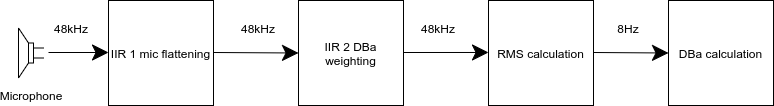

The diagram above was exported from draw.io. Its source (the exported page's mxGraphModel, read from the mxfile embedded in the PNG):
<mxGraphModel dx="1422" dy="857" grid="1" gridSize="10" guides="1" tooltips="1" connect="1" arrows="1" fold="1" page="1" pageScale="1" pageWidth="850" pageHeight="150" math="0" shadow="0">
  <root>
    <mxCell id="0" />
    <mxCell id="1" parent="0" />
    <mxCell id="aSVQz6umuUGGVyoqteNs-1" value="" style="pointerEvents=1;verticalLabelPosition=bottom;shadow=0;dashed=0;align=center;html=1;verticalAlign=top;shape=mxgraph.electrical.electro-mechanical.loudspeaker;hachureGap=4;rotation=-180;flipV=0;" vertex="1" parent="1">
      <mxGeometry x="40" y="50.5" width="25" height="50" as="geometry" />
    </mxCell>
    <mxCell id="aSVQz6umuUGGVyoqteNs-2" value="IIR 1 mic flattening" style="whiteSpace=wrap;html=1;aspect=fixed;hachureGap=4;pointerEvents=0;" vertex="1" parent="1">
      <mxGeometry x="130" y="23" width="105" height="105" as="geometry" />
    </mxCell>
    <mxCell id="aSVQz6umuUGGVyoqteNs-3" value="IIR 2 DBa weighting" style="whiteSpace=wrap;html=1;aspect=fixed;hachureGap=4;pointerEvents=0;" vertex="1" parent="1">
      <mxGeometry x="320" y="23" width="105" height="105" as="geometry" />
    </mxCell>
    <mxCell id="aSVQz6umuUGGVyoqteNs-4" value="RMS calculation" style="whiteSpace=wrap;html=1;aspect=fixed;hachureGap=4;pointerEvents=0;" vertex="1" parent="1">
      <mxGeometry x="510" y="23" width="105" height="105" as="geometry" />
    </mxCell>
    <mxCell id="aSVQz6umuUGGVyoqteNs-5" value="DBa calculation" style="whiteSpace=wrap;html=1;aspect=fixed;hachureGap=4;pointerEvents=0;" vertex="1" parent="1">
      <mxGeometry x="690" y="23" width="105" height="105" as="geometry" />
    </mxCell>
    <mxCell id="aSVQz6umuUGGVyoqteNs-6" value="Microphone" style="text;html=1;strokeColor=none;fillColor=none;align=center;verticalAlign=middle;whiteSpace=wrap;rounded=0;hachureGap=4;pointerEvents=0;" vertex="1" parent="1">
      <mxGeometry x="32.5" y="108" width="40" height="20" as="geometry" />
    </mxCell>
    <mxCell id="aSVQz6umuUGGVyoqteNs-8" value="" style="endArrow=classic;html=1;startSize=14;endSize=14;sourcePerimeterSpacing=8;targetPerimeterSpacing=8;" edge="1" parent="1">
      <mxGeometry width="50" height="50" relative="1" as="geometry">
        <mxPoint x="70" y="75" as="sourcePoint" />
        <mxPoint x="130" y="75" as="targetPoint" />
      </mxGeometry>
    </mxCell>
    <mxCell id="aSVQz6umuUGGVyoqteNs-9" value="" style="endArrow=classic;html=1;startSize=14;endSize=14;sourcePerimeterSpacing=8;targetPerimeterSpacing=8;entryX=0;entryY=0.5;entryDx=0;entryDy=0;" edge="1" parent="1" target="aSVQz6umuUGGVyoqteNs-3">
      <mxGeometry width="50" height="50" relative="1" as="geometry">
        <mxPoint x="235" y="75" as="sourcePoint" />
        <mxPoint x="295" y="75" as="targetPoint" />
      </mxGeometry>
    </mxCell>
    <mxCell id="aSVQz6umuUGGVyoqteNs-10" value="" style="endArrow=classic;html=1;startSize=14;endSize=14;sourcePerimeterSpacing=8;targetPerimeterSpacing=8;entryX=0;entryY=0.495;entryDx=0;entryDy=0;entryPerimeter=0;" edge="1" parent="1" target="aSVQz6umuUGGVyoqteNs-4">
      <mxGeometry width="50" height="50" relative="1" as="geometry">
        <mxPoint x="425" y="75" as="sourcePoint" />
        <mxPoint x="485" y="75" as="targetPoint" />
      </mxGeometry>
    </mxCell>
    <mxCell id="aSVQz6umuUGGVyoqteNs-11" value="" style="endArrow=classic;html=1;startSize=14;endSize=14;sourcePerimeterSpacing=8;targetPerimeterSpacing=8;entryX=0;entryY=0.5;entryDx=0;entryDy=0;" edge="1" parent="1" target="aSVQz6umuUGGVyoqteNs-5">
      <mxGeometry width="50" height="50" relative="1" as="geometry">
        <mxPoint x="615" y="75" as="sourcePoint" />
        <mxPoint x="675" y="75" as="targetPoint" />
      </mxGeometry>
    </mxCell>
    <mxCell id="aSVQz6umuUGGVyoqteNs-12" value="8Hz" style="text;html=1;strokeColor=none;fillColor=none;align=center;verticalAlign=middle;whiteSpace=wrap;rounded=0;hachureGap=4;pointerEvents=0;" vertex="1" parent="1">
      <mxGeometry x="630" y="40.5" width="40" height="20" as="geometry" />
    </mxCell>
    <mxCell id="aSVQz6umuUGGVyoqteNs-13" value="48kHz" style="text;html=1;strokeColor=none;fillColor=none;align=center;verticalAlign=middle;whiteSpace=wrap;rounded=0;hachureGap=4;pointerEvents=0;" vertex="1" parent="1">
      <mxGeometry x="72.5" y="40.5" width="40" height="20" as="geometry" />
    </mxCell>
    <mxCell id="aSVQz6umuUGGVyoqteNs-14" value="48kHz" style="text;html=1;strokeColor=none;fillColor=none;align=center;verticalAlign=middle;whiteSpace=wrap;rounded=0;hachureGap=4;pointerEvents=0;" vertex="1" parent="1">
      <mxGeometry x="260" y="40.5" width="40" height="20" as="geometry" />
    </mxCell>
    <mxCell id="aSVQz6umuUGGVyoqteNs-15" value="48kHz" style="text;html=1;strokeColor=none;fillColor=none;align=center;verticalAlign=middle;whiteSpace=wrap;rounded=0;hachureGap=4;pointerEvents=0;" vertex="1" parent="1">
      <mxGeometry x="440" y="40.5" width="40" height="20" as="geometry" />
    </mxCell>
  </root>
</mxGraphModel>